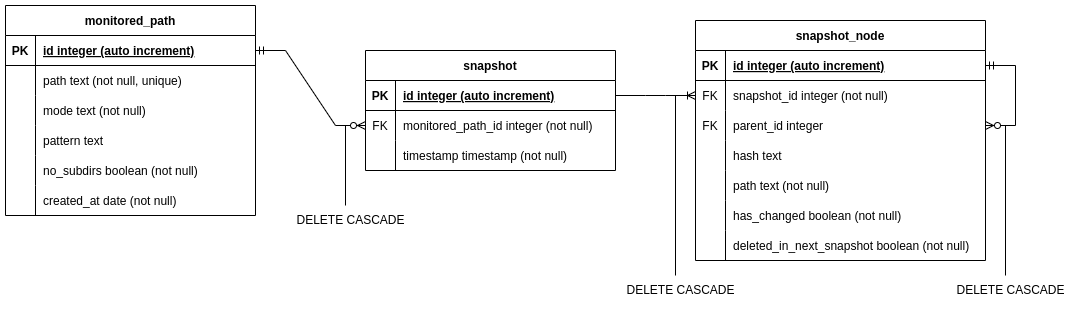

The diagram above was exported from draw.io. Its source (the exported page's mxGraphModel, read from the mxfile embedded in the PNG):
<mxGraphModel dx="2254" dy="1314" grid="1" gridSize="10" guides="1" tooltips="1" connect="1" arrows="1" fold="1" page="1" pageScale="1" pageWidth="850" pageHeight="1100" math="0" shadow="0" extFonts="Permanent Marker^https://fonts.googleapis.com/css?family=Permanent+Marker">
  <root>
    <mxCell id="0" />
    <mxCell id="1" parent="0" />
    <mxCell id="C-vyLk0tnHw3VtMMgP7b-2" value="monitored_path" style="shape=table;startSize=30;container=1;collapsible=1;childLayout=tableLayout;fixedRows=1;rowLines=0;fontStyle=1;align=center;resizeLast=1;" parent="1" vertex="1">
      <mxGeometry x="-100" y="70" width="250" height="210" as="geometry" />
    </mxCell>
    <mxCell id="C-vyLk0tnHw3VtMMgP7b-3" value="" style="shape=partialRectangle;collapsible=0;dropTarget=0;pointerEvents=0;fillColor=none;points=[[0,0.5],[1,0.5]];portConstraint=eastwest;top=0;left=0;right=0;bottom=1;" parent="C-vyLk0tnHw3VtMMgP7b-2" vertex="1">
      <mxGeometry y="30" width="250" height="30" as="geometry" />
    </mxCell>
    <mxCell id="C-vyLk0tnHw3VtMMgP7b-4" value="PK" style="shape=partialRectangle;overflow=hidden;connectable=0;fillColor=none;top=0;left=0;bottom=0;right=0;fontStyle=1;" parent="C-vyLk0tnHw3VtMMgP7b-3" vertex="1">
      <mxGeometry width="30" height="30" as="geometry">
        <mxRectangle width="30" height="30" as="alternateBounds" />
      </mxGeometry>
    </mxCell>
    <mxCell id="C-vyLk0tnHw3VtMMgP7b-5" value="id integer (auto increment)" style="shape=partialRectangle;overflow=hidden;connectable=0;fillColor=none;top=0;left=0;bottom=0;right=0;align=left;spacingLeft=6;fontStyle=5;" parent="C-vyLk0tnHw3VtMMgP7b-3" vertex="1">
      <mxGeometry x="30" width="220" height="30" as="geometry">
        <mxRectangle width="220" height="30" as="alternateBounds" />
      </mxGeometry>
    </mxCell>
    <mxCell id="C-vyLk0tnHw3VtMMgP7b-6" value="" style="shape=partialRectangle;collapsible=0;dropTarget=0;pointerEvents=0;fillColor=none;points=[[0,0.5],[1,0.5]];portConstraint=eastwest;top=0;left=0;right=0;bottom=0;" parent="C-vyLk0tnHw3VtMMgP7b-2" vertex="1">
      <mxGeometry y="60" width="250" height="30" as="geometry" />
    </mxCell>
    <mxCell id="C-vyLk0tnHw3VtMMgP7b-7" value="" style="shape=partialRectangle;overflow=hidden;connectable=0;fillColor=none;top=0;left=0;bottom=0;right=0;" parent="C-vyLk0tnHw3VtMMgP7b-6" vertex="1">
      <mxGeometry width="30" height="30" as="geometry">
        <mxRectangle width="30" height="30" as="alternateBounds" />
      </mxGeometry>
    </mxCell>
    <mxCell id="C-vyLk0tnHw3VtMMgP7b-8" value="path text (not null, unique)" style="shape=partialRectangle;overflow=hidden;connectable=0;fillColor=none;top=0;left=0;bottom=0;right=0;align=left;spacingLeft=6;fontStyle=0" parent="C-vyLk0tnHw3VtMMgP7b-6" vertex="1">
      <mxGeometry x="30" width="220" height="30" as="geometry">
        <mxRectangle width="220" height="30" as="alternateBounds" />
      </mxGeometry>
    </mxCell>
    <mxCell id="C-vyLk0tnHw3VtMMgP7b-9" value="" style="shape=partialRectangle;collapsible=0;dropTarget=0;pointerEvents=0;fillColor=none;points=[[0,0.5],[1,0.5]];portConstraint=eastwest;top=0;left=0;right=0;bottom=0;" parent="C-vyLk0tnHw3VtMMgP7b-2" vertex="1">
      <mxGeometry y="90" width="250" height="30" as="geometry" />
    </mxCell>
    <mxCell id="C-vyLk0tnHw3VtMMgP7b-10" value="" style="shape=partialRectangle;overflow=hidden;connectable=0;fillColor=none;top=0;left=0;bottom=0;right=0;" parent="C-vyLk0tnHw3VtMMgP7b-9" vertex="1">
      <mxGeometry width="30" height="30" as="geometry">
        <mxRectangle width="30" height="30" as="alternateBounds" />
      </mxGeometry>
    </mxCell>
    <mxCell id="C-vyLk0tnHw3VtMMgP7b-11" value="mode text (not null)" style="shape=partialRectangle;overflow=hidden;connectable=0;fillColor=none;top=0;left=0;bottom=0;right=0;align=left;spacingLeft=6;" parent="C-vyLk0tnHw3VtMMgP7b-9" vertex="1">
      <mxGeometry x="30" width="220" height="30" as="geometry">
        <mxRectangle width="220" height="30" as="alternateBounds" />
      </mxGeometry>
    </mxCell>
    <mxCell id="YAbaDmp6VIoyqGHJcD_R-1" value="" style="shape=partialRectangle;collapsible=0;dropTarget=0;pointerEvents=0;fillColor=none;points=[[0,0.5],[1,0.5]];portConstraint=eastwest;top=0;left=0;right=0;bottom=0;" vertex="1" parent="C-vyLk0tnHw3VtMMgP7b-2">
      <mxGeometry y="120" width="250" height="30" as="geometry" />
    </mxCell>
    <mxCell id="YAbaDmp6VIoyqGHJcD_R-2" value="" style="shape=partialRectangle;overflow=hidden;connectable=0;fillColor=none;top=0;left=0;bottom=0;right=0;" vertex="1" parent="YAbaDmp6VIoyqGHJcD_R-1">
      <mxGeometry width="30" height="30" as="geometry">
        <mxRectangle width="30" height="30" as="alternateBounds" />
      </mxGeometry>
    </mxCell>
    <mxCell id="YAbaDmp6VIoyqGHJcD_R-3" value="pattern text" style="shape=partialRectangle;overflow=hidden;connectable=0;fillColor=none;top=0;left=0;bottom=0;right=0;align=left;spacingLeft=6;fontStyle=0" vertex="1" parent="YAbaDmp6VIoyqGHJcD_R-1">
      <mxGeometry x="30" width="220" height="30" as="geometry">
        <mxRectangle width="220" height="30" as="alternateBounds" />
      </mxGeometry>
    </mxCell>
    <mxCell id="YAbaDmp6VIoyqGHJcD_R-4" value="" style="shape=partialRectangle;collapsible=0;dropTarget=0;pointerEvents=0;fillColor=none;points=[[0,0.5],[1,0.5]];portConstraint=eastwest;top=0;left=0;right=0;bottom=0;" vertex="1" parent="C-vyLk0tnHw3VtMMgP7b-2">
      <mxGeometry y="150" width="250" height="30" as="geometry" />
    </mxCell>
    <mxCell id="YAbaDmp6VIoyqGHJcD_R-5" value="" style="shape=partialRectangle;overflow=hidden;connectable=0;fillColor=none;top=0;left=0;bottom=0;right=0;" vertex="1" parent="YAbaDmp6VIoyqGHJcD_R-4">
      <mxGeometry width="30" height="30" as="geometry">
        <mxRectangle width="30" height="30" as="alternateBounds" />
      </mxGeometry>
    </mxCell>
    <mxCell id="YAbaDmp6VIoyqGHJcD_R-6" value="no_subdirs boolean (not null)" style="shape=partialRectangle;overflow=hidden;connectable=0;fillColor=none;top=0;left=0;bottom=0;right=0;align=left;spacingLeft=6;fontStyle=0" vertex="1" parent="YAbaDmp6VIoyqGHJcD_R-4">
      <mxGeometry x="30" width="220" height="30" as="geometry">
        <mxRectangle width="220" height="30" as="alternateBounds" />
      </mxGeometry>
    </mxCell>
    <mxCell id="YAbaDmp6VIoyqGHJcD_R-7" value="" style="shape=partialRectangle;collapsible=0;dropTarget=0;pointerEvents=0;fillColor=none;points=[[0,0.5],[1,0.5]];portConstraint=eastwest;top=0;left=0;right=0;bottom=0;" vertex="1" parent="C-vyLk0tnHw3VtMMgP7b-2">
      <mxGeometry y="180" width="250" height="30" as="geometry" />
    </mxCell>
    <mxCell id="YAbaDmp6VIoyqGHJcD_R-8" value="" style="shape=partialRectangle;overflow=hidden;connectable=0;fillColor=none;top=0;left=0;bottom=0;right=0;" vertex="1" parent="YAbaDmp6VIoyqGHJcD_R-7">
      <mxGeometry width="30" height="30" as="geometry">
        <mxRectangle width="30" height="30" as="alternateBounds" />
      </mxGeometry>
    </mxCell>
    <mxCell id="YAbaDmp6VIoyqGHJcD_R-9" value="created_at date (not null)" style="shape=partialRectangle;overflow=hidden;connectable=0;fillColor=none;top=0;left=0;bottom=0;right=0;align=left;spacingLeft=6;fontStyle=0" vertex="1" parent="YAbaDmp6VIoyqGHJcD_R-7">
      <mxGeometry x="30" width="220" height="30" as="geometry">
        <mxRectangle width="220" height="30" as="alternateBounds" />
      </mxGeometry>
    </mxCell>
    <mxCell id="Mwt2-jK0b9kJgNdtTl59-1" value="snapshot" style="shape=table;startSize=30;container=1;collapsible=1;childLayout=tableLayout;fixedRows=1;rowLines=0;fontStyle=1;align=center;resizeLast=1;" parent="1" vertex="1">
      <mxGeometry x="260" y="115" width="250" height="120" as="geometry" />
    </mxCell>
    <mxCell id="Mwt2-jK0b9kJgNdtTl59-2" value="" style="shape=partialRectangle;collapsible=0;dropTarget=0;pointerEvents=0;fillColor=none;points=[[0,0.5],[1,0.5]];portConstraint=eastwest;top=0;left=0;right=0;bottom=1;" parent="Mwt2-jK0b9kJgNdtTl59-1" vertex="1">
      <mxGeometry y="30" width="250" height="30" as="geometry" />
    </mxCell>
    <mxCell id="Mwt2-jK0b9kJgNdtTl59-3" value="PK" style="shape=partialRectangle;overflow=hidden;connectable=0;fillColor=none;top=0;left=0;bottom=0;right=0;fontStyle=1;" parent="Mwt2-jK0b9kJgNdtTl59-2" vertex="1">
      <mxGeometry width="30" height="30" as="geometry">
        <mxRectangle width="30" height="30" as="alternateBounds" />
      </mxGeometry>
    </mxCell>
    <mxCell id="Mwt2-jK0b9kJgNdtTl59-4" value="id integer (auto increment)" style="shape=partialRectangle;overflow=hidden;connectable=0;fillColor=none;top=0;left=0;bottom=0;right=0;align=left;spacingLeft=6;fontStyle=5;" parent="Mwt2-jK0b9kJgNdtTl59-2" vertex="1">
      <mxGeometry x="30" width="220" height="30" as="geometry">
        <mxRectangle width="220" height="30" as="alternateBounds" />
      </mxGeometry>
    </mxCell>
    <mxCell id="Mwt2-jK0b9kJgNdtTl59-5" value="" style="shape=partialRectangle;collapsible=0;dropTarget=0;pointerEvents=0;fillColor=none;points=[[0,0.5],[1,0.5]];portConstraint=eastwest;top=0;left=0;right=0;bottom=0;" parent="Mwt2-jK0b9kJgNdtTl59-1" vertex="1">
      <mxGeometry y="60" width="250" height="30" as="geometry" />
    </mxCell>
    <mxCell id="Mwt2-jK0b9kJgNdtTl59-6" value="FK" style="shape=partialRectangle;overflow=hidden;connectable=0;fillColor=none;top=0;left=0;bottom=0;right=0;" parent="Mwt2-jK0b9kJgNdtTl59-5" vertex="1">
      <mxGeometry width="30" height="30" as="geometry">
        <mxRectangle width="30" height="30" as="alternateBounds" />
      </mxGeometry>
    </mxCell>
    <mxCell id="Mwt2-jK0b9kJgNdtTl59-7" value="monitored_path_id integer (not null)" style="shape=partialRectangle;overflow=hidden;connectable=0;fillColor=none;top=0;left=0;bottom=0;right=0;align=left;spacingLeft=6;fontStyle=0" parent="Mwt2-jK0b9kJgNdtTl59-5" vertex="1">
      <mxGeometry x="30" width="220" height="30" as="geometry">
        <mxRectangle width="220" height="30" as="alternateBounds" />
      </mxGeometry>
    </mxCell>
    <mxCell id="Mwt2-jK0b9kJgNdtTl59-8" value="" style="shape=partialRectangle;collapsible=0;dropTarget=0;pointerEvents=0;fillColor=none;points=[[0,0.5],[1,0.5]];portConstraint=eastwest;top=0;left=0;right=0;bottom=0;" parent="Mwt2-jK0b9kJgNdtTl59-1" vertex="1">
      <mxGeometry y="90" width="250" height="30" as="geometry" />
    </mxCell>
    <mxCell id="Mwt2-jK0b9kJgNdtTl59-9" value="" style="shape=partialRectangle;overflow=hidden;connectable=0;fillColor=none;top=0;left=0;bottom=0;right=0;" parent="Mwt2-jK0b9kJgNdtTl59-8" vertex="1">
      <mxGeometry width="30" height="30" as="geometry">
        <mxRectangle width="30" height="30" as="alternateBounds" />
      </mxGeometry>
    </mxCell>
    <mxCell id="Mwt2-jK0b9kJgNdtTl59-10" value="timestamp timestamp (not null)" style="shape=partialRectangle;overflow=hidden;connectable=0;fillColor=none;top=0;left=0;bottom=0;right=0;align=left;spacingLeft=6;" parent="Mwt2-jK0b9kJgNdtTl59-8" vertex="1">
      <mxGeometry x="30" width="220" height="30" as="geometry">
        <mxRectangle width="220" height="30" as="alternateBounds" />
      </mxGeometry>
    </mxCell>
    <mxCell id="Mwt2-jK0b9kJgNdtTl59-22" value="snapshot_node" style="shape=table;startSize=30;container=1;collapsible=1;childLayout=tableLayout;fixedRows=1;rowLines=0;fontStyle=1;align=center;resizeLast=1;" parent="1" vertex="1">
      <mxGeometry x="590" y="85" width="290" height="240" as="geometry" />
    </mxCell>
    <mxCell id="Mwt2-jK0b9kJgNdtTl59-23" value="" style="shape=partialRectangle;collapsible=0;dropTarget=0;pointerEvents=0;fillColor=none;points=[[0,0.5],[1,0.5]];portConstraint=eastwest;top=0;left=0;right=0;bottom=1;" parent="Mwt2-jK0b9kJgNdtTl59-22" vertex="1">
      <mxGeometry y="30" width="290" height="30" as="geometry" />
    </mxCell>
    <mxCell id="Mwt2-jK0b9kJgNdtTl59-24" value="PK" style="shape=partialRectangle;overflow=hidden;connectable=0;fillColor=none;top=0;left=0;bottom=0;right=0;fontStyle=1;" parent="Mwt2-jK0b9kJgNdtTl59-23" vertex="1">
      <mxGeometry width="30" height="30" as="geometry">
        <mxRectangle width="30" height="30" as="alternateBounds" />
      </mxGeometry>
    </mxCell>
    <mxCell id="Mwt2-jK0b9kJgNdtTl59-25" value="id integer (auto increment)" style="shape=partialRectangle;overflow=hidden;connectable=0;fillColor=none;top=0;left=0;bottom=0;right=0;align=left;spacingLeft=6;fontStyle=5;" parent="Mwt2-jK0b9kJgNdtTl59-23" vertex="1">
      <mxGeometry x="30" width="260" height="30" as="geometry">
        <mxRectangle width="260" height="30" as="alternateBounds" />
      </mxGeometry>
    </mxCell>
    <mxCell id="Mwt2-jK0b9kJgNdtTl59-26" value="" style="shape=partialRectangle;collapsible=0;dropTarget=0;pointerEvents=0;fillColor=none;points=[[0,0.5],[1,0.5]];portConstraint=eastwest;top=0;left=0;right=0;bottom=0;" parent="Mwt2-jK0b9kJgNdtTl59-22" vertex="1">
      <mxGeometry y="60" width="290" height="30" as="geometry" />
    </mxCell>
    <mxCell id="Mwt2-jK0b9kJgNdtTl59-27" value="FK" style="shape=partialRectangle;overflow=hidden;connectable=0;fillColor=none;top=0;left=0;bottom=0;right=0;" parent="Mwt2-jK0b9kJgNdtTl59-26" vertex="1">
      <mxGeometry width="30" height="30" as="geometry">
        <mxRectangle width="30" height="30" as="alternateBounds" />
      </mxGeometry>
    </mxCell>
    <mxCell id="Mwt2-jK0b9kJgNdtTl59-28" value="snapshot_id integer (not null)" style="shape=partialRectangle;overflow=hidden;connectable=0;fillColor=none;top=0;left=0;bottom=0;right=0;align=left;spacingLeft=6;fontStyle=0" parent="Mwt2-jK0b9kJgNdtTl59-26" vertex="1">
      <mxGeometry x="30" width="260" height="30" as="geometry">
        <mxRectangle width="260" height="30" as="alternateBounds" />
      </mxGeometry>
    </mxCell>
    <mxCell id="Mwt2-jK0b9kJgNdtTl59-29" value="" style="shape=partialRectangle;collapsible=0;dropTarget=0;pointerEvents=0;fillColor=none;points=[[0,0.5],[1,0.5]];portConstraint=eastwest;top=0;left=0;right=0;bottom=0;" parent="Mwt2-jK0b9kJgNdtTl59-22" vertex="1">
      <mxGeometry y="90" width="290" height="30" as="geometry" />
    </mxCell>
    <mxCell id="Mwt2-jK0b9kJgNdtTl59-30" value="FK" style="shape=partialRectangle;overflow=hidden;connectable=0;fillColor=none;top=0;left=0;bottom=0;right=0;" parent="Mwt2-jK0b9kJgNdtTl59-29" vertex="1">
      <mxGeometry width="30" height="30" as="geometry">
        <mxRectangle width="30" height="30" as="alternateBounds" />
      </mxGeometry>
    </mxCell>
    <mxCell id="Mwt2-jK0b9kJgNdtTl59-31" value="parent_id integer" style="shape=partialRectangle;overflow=hidden;connectable=0;fillColor=none;top=0;left=0;bottom=0;right=0;align=left;spacingLeft=6;" parent="Mwt2-jK0b9kJgNdtTl59-29" vertex="1">
      <mxGeometry x="30" width="260" height="30" as="geometry">
        <mxRectangle width="260" height="30" as="alternateBounds" />
      </mxGeometry>
    </mxCell>
    <mxCell id="Mwt2-jK0b9kJgNdtTl59-33" value="" style="shape=partialRectangle;collapsible=0;dropTarget=0;pointerEvents=0;fillColor=none;points=[[0,0.5],[1,0.5]];portConstraint=eastwest;top=0;left=0;right=0;bottom=0;" parent="Mwt2-jK0b9kJgNdtTl59-22" vertex="1">
      <mxGeometry y="120" width="290" height="30" as="geometry" />
    </mxCell>
    <mxCell id="Mwt2-jK0b9kJgNdtTl59-34" value="" style="shape=partialRectangle;overflow=hidden;connectable=0;fillColor=none;top=0;left=0;bottom=0;right=0;" parent="Mwt2-jK0b9kJgNdtTl59-33" vertex="1">
      <mxGeometry width="30" height="30" as="geometry">
        <mxRectangle width="30" height="30" as="alternateBounds" />
      </mxGeometry>
    </mxCell>
    <mxCell id="Mwt2-jK0b9kJgNdtTl59-35" value="hash text" style="shape=partialRectangle;overflow=hidden;connectable=0;fillColor=none;top=0;left=0;bottom=0;right=0;align=left;spacingLeft=6;" parent="Mwt2-jK0b9kJgNdtTl59-33" vertex="1">
      <mxGeometry x="30" width="260" height="30" as="geometry">
        <mxRectangle width="260" height="30" as="alternateBounds" />
      </mxGeometry>
    </mxCell>
    <mxCell id="Mwt2-jK0b9kJgNdtTl59-36" value="" style="shape=partialRectangle;collapsible=0;dropTarget=0;pointerEvents=0;fillColor=none;points=[[0,0.5],[1,0.5]];portConstraint=eastwest;top=0;left=0;right=0;bottom=0;" parent="Mwt2-jK0b9kJgNdtTl59-22" vertex="1">
      <mxGeometry y="150" width="290" height="30" as="geometry" />
    </mxCell>
    <mxCell id="Mwt2-jK0b9kJgNdtTl59-37" value="" style="shape=partialRectangle;overflow=hidden;connectable=0;fillColor=none;top=0;left=0;bottom=0;right=0;" parent="Mwt2-jK0b9kJgNdtTl59-36" vertex="1">
      <mxGeometry width="30" height="30" as="geometry">
        <mxRectangle width="30" height="30" as="alternateBounds" />
      </mxGeometry>
    </mxCell>
    <mxCell id="Mwt2-jK0b9kJgNdtTl59-38" value="path text (not null)" style="shape=partialRectangle;overflow=hidden;connectable=0;fillColor=none;top=0;left=0;bottom=0;right=0;align=left;spacingLeft=6;" parent="Mwt2-jK0b9kJgNdtTl59-36" vertex="1">
      <mxGeometry x="30" width="260" height="30" as="geometry">
        <mxRectangle width="260" height="30" as="alternateBounds" />
      </mxGeometry>
    </mxCell>
    <mxCell id="Mwt2-jK0b9kJgNdtTl59-46" value="" style="edgeStyle=entityRelationEdgeStyle;fontSize=12;html=1;endArrow=ERzeroToMany;startArrow=ERmandOne;rounded=0;" parent="Mwt2-jK0b9kJgNdtTl59-22" source="Mwt2-jK0b9kJgNdtTl59-23" target="Mwt2-jK0b9kJgNdtTl59-29" edge="1">
      <mxGeometry relative="1" as="geometry">
        <mxPoint x="-130" y="120" as="sourcePoint" />
        <mxPoint x="30" y="120" as="targetPoint" />
        <Array as="points">
          <mxPoint x="-40" y="45" />
          <mxPoint x="-40" y="105" />
        </Array>
      </mxGeometry>
    </mxCell>
    <mxCell id="y3dkzTB4okQtx83PTt3o-1" value="" style="shape=partialRectangle;collapsible=0;dropTarget=0;pointerEvents=0;fillColor=none;points=[[0,0.5],[1,0.5]];portConstraint=eastwest;top=0;left=0;right=0;bottom=0;" parent="Mwt2-jK0b9kJgNdtTl59-22" vertex="1">
      <mxGeometry y="180" width="290" height="30" as="geometry" />
    </mxCell>
    <mxCell id="y3dkzTB4okQtx83PTt3o-2" value="" style="shape=partialRectangle;overflow=hidden;connectable=0;fillColor=none;top=0;left=0;bottom=0;right=0;" parent="y3dkzTB4okQtx83PTt3o-1" vertex="1">
      <mxGeometry width="30" height="30" as="geometry">
        <mxRectangle width="30" height="30" as="alternateBounds" />
      </mxGeometry>
    </mxCell>
    <mxCell id="y3dkzTB4okQtx83PTt3o-3" value="has_changed boolean (not null)" style="shape=partialRectangle;overflow=hidden;connectable=0;fillColor=none;top=0;left=0;bottom=0;right=0;align=left;spacingLeft=6;" parent="y3dkzTB4okQtx83PTt3o-1" vertex="1">
      <mxGeometry x="30" width="260" height="30" as="geometry">
        <mxRectangle width="260" height="30" as="alternateBounds" />
      </mxGeometry>
    </mxCell>
    <mxCell id="y3dkzTB4okQtx83PTt3o-7" value="" style="shape=partialRectangle;collapsible=0;dropTarget=0;pointerEvents=0;fillColor=none;points=[[0,0.5],[1,0.5]];portConstraint=eastwest;top=0;left=0;right=0;bottom=0;" parent="Mwt2-jK0b9kJgNdtTl59-22" vertex="1">
      <mxGeometry y="210" width="290" height="30" as="geometry" />
    </mxCell>
    <mxCell id="y3dkzTB4okQtx83PTt3o-8" value="" style="shape=partialRectangle;overflow=hidden;connectable=0;fillColor=none;top=0;left=0;bottom=0;right=0;" parent="y3dkzTB4okQtx83PTt3o-7" vertex="1">
      <mxGeometry width="30" height="30" as="geometry">
        <mxRectangle width="30" height="30" as="alternateBounds" />
      </mxGeometry>
    </mxCell>
    <mxCell id="y3dkzTB4okQtx83PTt3o-9" value="deleted_in_next_snapshot boolean (not null)" style="shape=partialRectangle;overflow=hidden;connectable=0;fillColor=none;top=0;left=0;bottom=0;right=0;align=left;spacingLeft=6;" parent="y3dkzTB4okQtx83PTt3o-7" vertex="1">
      <mxGeometry x="30" width="260" height="30" as="geometry">
        <mxRectangle width="260" height="30" as="alternateBounds" />
      </mxGeometry>
    </mxCell>
    <mxCell id="Mwt2-jK0b9kJgNdtTl59-32" value="" style="edgeStyle=entityRelationEdgeStyle;fontSize=12;html=1;endArrow=ERoneToMany;rounded=0;exitX=1;exitY=0.5;exitDx=0;exitDy=0;" parent="1" source="Mwt2-jK0b9kJgNdtTl59-2" target="Mwt2-jK0b9kJgNdtTl59-26" edge="1">
      <mxGeometry width="100" height="100" relative="1" as="geometry">
        <mxPoint x="160" y="560" as="sourcePoint" />
        <mxPoint x="260" y="460" as="targetPoint" />
      </mxGeometry>
    </mxCell>
    <mxCell id="Mwt2-jK0b9kJgNdtTl59-39" value="" style="edgeStyle=entityRelationEdgeStyle;fontSize=12;html=1;endArrow=ERzeroToMany;startArrow=ERmandOne;rounded=0;entryX=0;entryY=0.5;entryDx=0;entryDy=0;exitX=1;exitY=0.5;exitDx=0;exitDy=0;" parent="1" source="C-vyLk0tnHw3VtMMgP7b-3" target="Mwt2-jK0b9kJgNdtTl59-5" edge="1">
      <mxGeometry width="100" height="100" relative="1" as="geometry">
        <mxPoint x="300" y="570" as="sourcePoint" />
        <mxPoint x="400" y="470" as="targetPoint" />
      </mxGeometry>
    </mxCell>
    <mxCell id="YAbaDmp6VIoyqGHJcD_R-11" value="" style="endArrow=none;html=1;rounded=0;" edge="1" parent="1">
      <mxGeometry width="50" height="50" relative="1" as="geometry">
        <mxPoint x="240" y="270" as="sourcePoint" />
        <mxPoint x="240" y="190" as="targetPoint" />
      </mxGeometry>
    </mxCell>
    <mxCell id="YAbaDmp6VIoyqGHJcD_R-12" value="DELETE CASCADE" style="text;html=1;align=center;verticalAlign=middle;resizable=0;points=[];autosize=1;strokeColor=none;fillColor=none;" vertex="1" parent="1">
      <mxGeometry x="180" y="270" width="130" height="30" as="geometry" />
    </mxCell>
    <mxCell id="YAbaDmp6VIoyqGHJcD_R-13" value="" style="endArrow=none;html=1;rounded=0;" edge="1" parent="1">
      <mxGeometry width="50" height="50" relative="1" as="geometry">
        <mxPoint x="570" y="340" as="sourcePoint" />
        <mxPoint x="570" y="160" as="targetPoint" />
      </mxGeometry>
    </mxCell>
    <mxCell id="YAbaDmp6VIoyqGHJcD_R-14" value="DELETE CASCADE" style="text;html=1;align=center;verticalAlign=middle;resizable=0;points=[];autosize=1;strokeColor=none;fillColor=none;" vertex="1" parent="1">
      <mxGeometry x="510" y="340" width="130" height="30" as="geometry" />
    </mxCell>
    <mxCell id="YAbaDmp6VIoyqGHJcD_R-15" value="" style="endArrow=none;html=1;rounded=0;" edge="1" parent="1">
      <mxGeometry width="50" height="50" relative="1" as="geometry">
        <mxPoint x="900" y="190" as="sourcePoint" />
        <mxPoint x="900" y="340" as="targetPoint" />
      </mxGeometry>
    </mxCell>
    <mxCell id="YAbaDmp6VIoyqGHJcD_R-16" value="DELETE CASCADE" style="text;html=1;align=center;verticalAlign=middle;resizable=0;points=[];autosize=1;strokeColor=none;fillColor=none;" vertex="1" parent="1">
      <mxGeometry x="840" y="340" width="130" height="30" as="geometry" />
    </mxCell>
  </root>
</mxGraphModel>